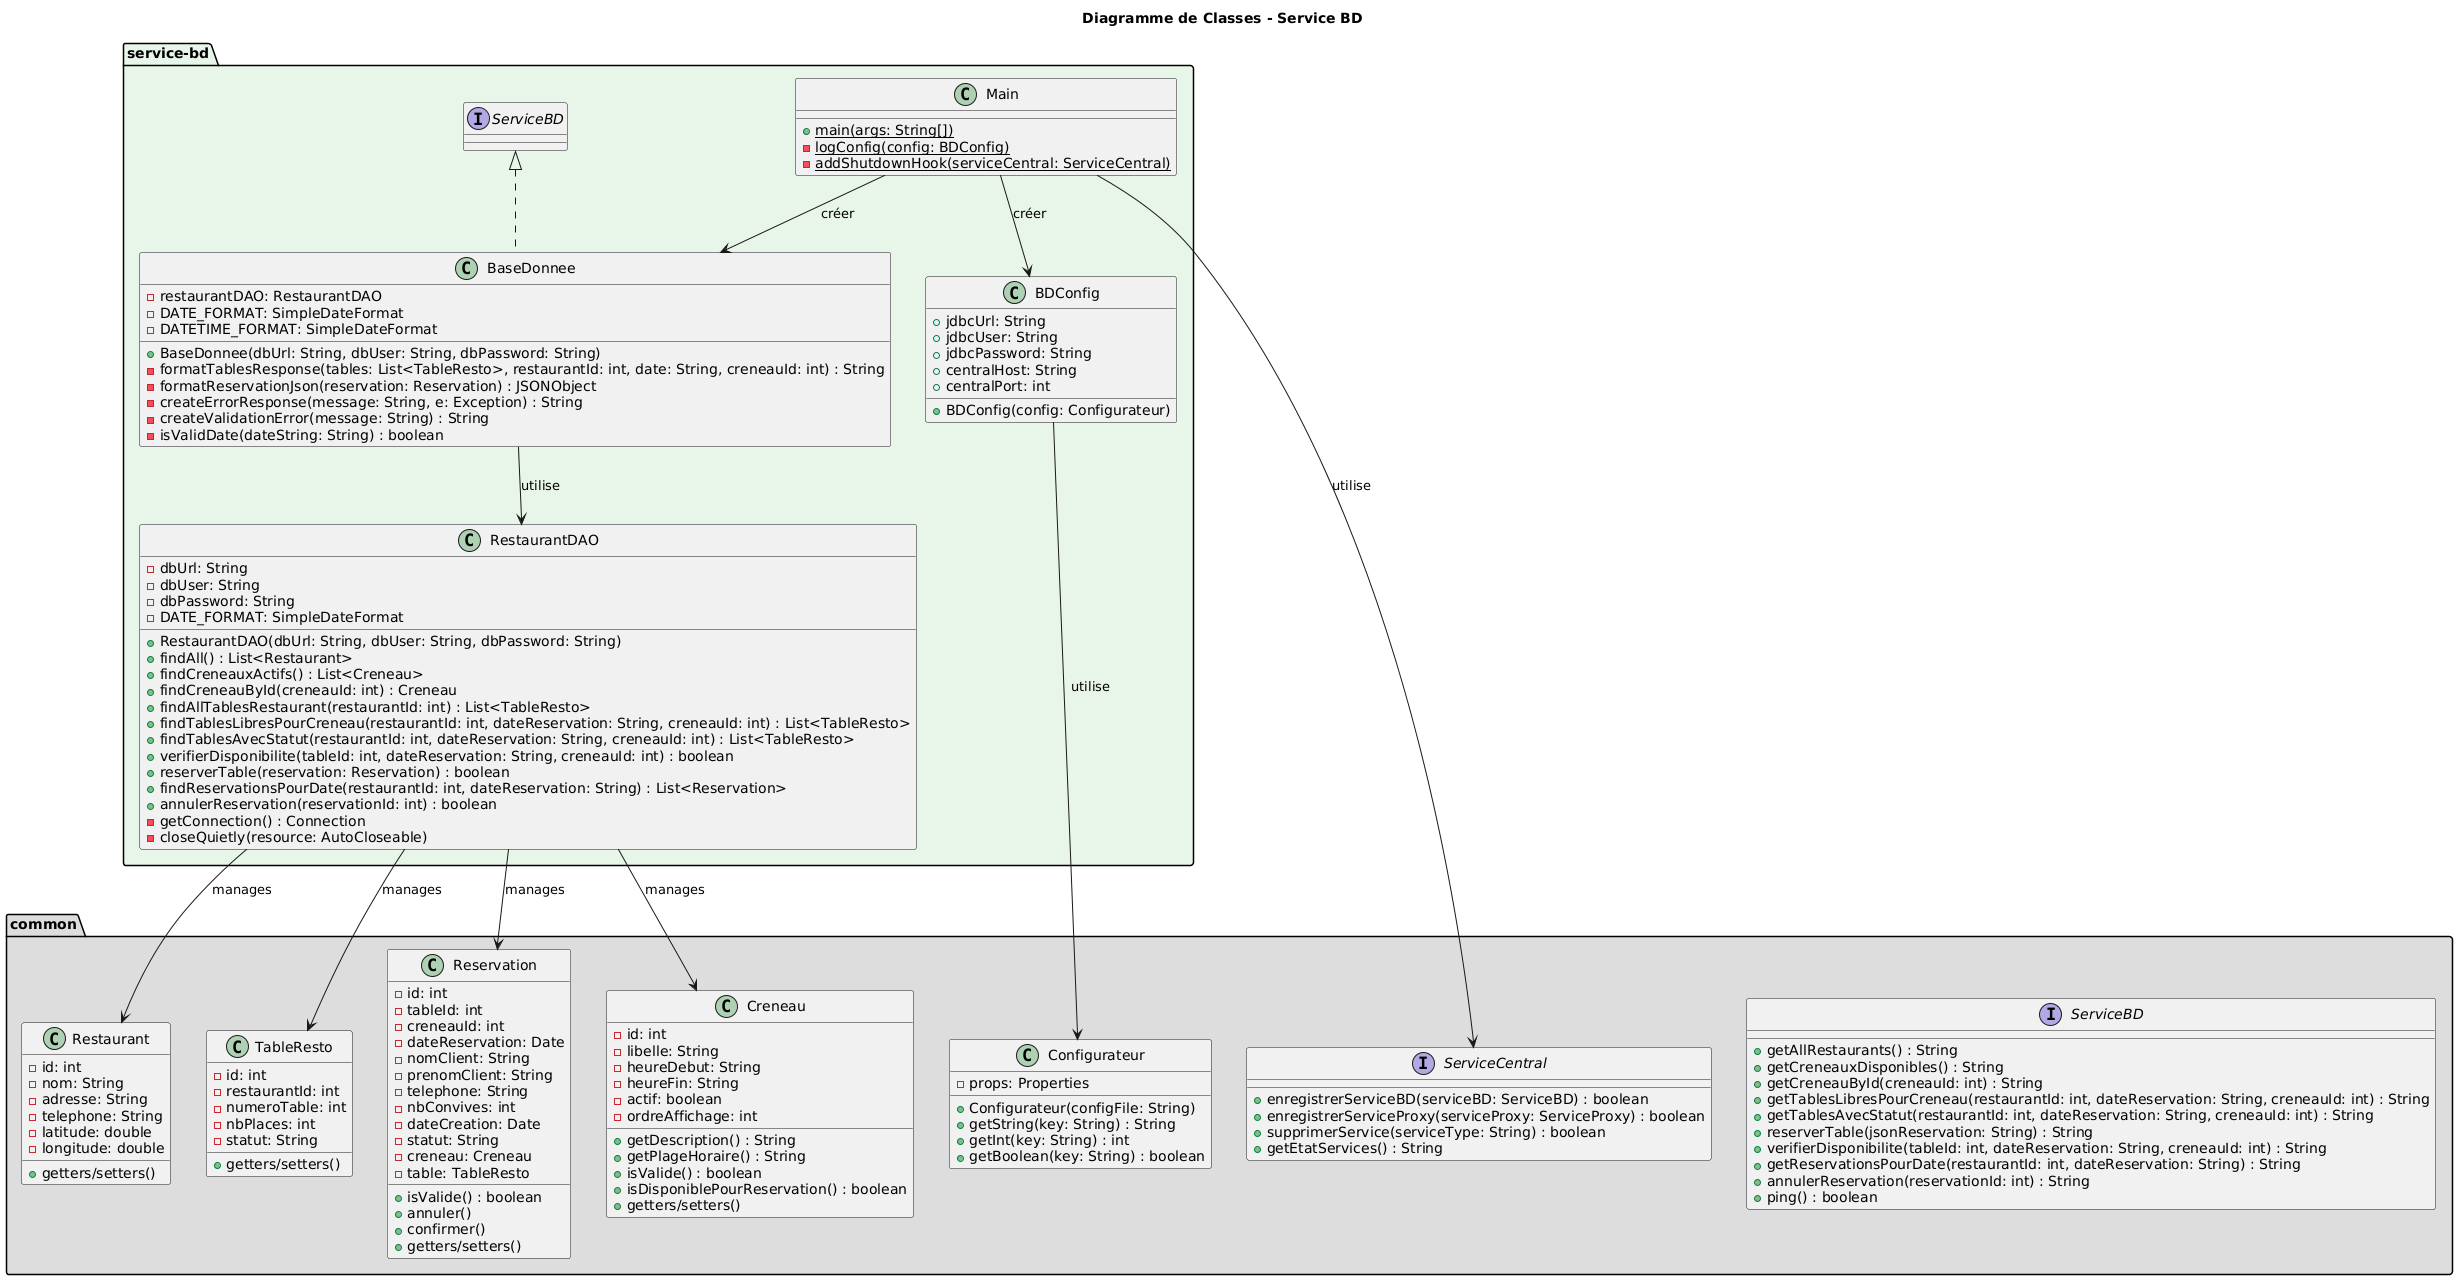

The diagram above was rendered by PlantUML. Its source (embedded in the PNG):
@startuml
title Diagramme de Classes - Service BD

package "common" #DDDDDD {
  interface ServiceBD {
    +getAllRestaurants() : String
    +getCreneauxDisponibles() : String
    +getCreneauById(creneauId: int) : String
    +getTablesLibresPourCreneau(restaurantId: int, dateReservation: String, creneauId: int) : String
    +getTablesAvecStatut(restaurantId: int, dateReservation: String, creneauId: int) : String
    +reserverTable(jsonReservation: String) : String
    +verifierDisponibilite(tableId: int, dateReservation: String, creneauId: int) : String
    +getReservationsPourDate(restaurantId: int, dateReservation: String) : String
    +annulerReservation(reservationId: int) : String
    +ping() : boolean
  }

  interface ServiceCentral {
    +enregistrerServiceBD(serviceBD: ServiceBD) : boolean
    +enregistrerServiceProxy(serviceProxy: ServiceProxy) : boolean
    +supprimerService(serviceType: String) : boolean
    +getEtatServices() : String
  }

  class Restaurant {
    -id: int
    -nom: String
    -adresse: String
    -telephone: String
    -latitude: double
    -longitude: double
    +getters/setters()
  }

  class TableResto {
    -id: int
    -restaurantId: int
    -numeroTable: int
    -nbPlaces: int
    -statut: String
    +getters/setters()
  }

  class Reservation {
    -id: int
    -tableId: int
    -creneauId: int
    -dateReservation: Date
    -nomClient: String
    -prenomClient: String
    -telephone: String
    -nbConvives: int
    -dateCreation: Date
    -statut: String
    -creneau: Creneau
    -table: TableResto
    +isValide() : boolean
    +annuler()
    +confirmer()
    +getters/setters()
  }

  class Creneau {
    -id: int
    -libelle: String
    -heureDebut: String
    -heureFin: String
    -actif: boolean
    -ordreAffichage: int
    +getDescription() : String
    +getPlageHoraire() : String
    +isValide() : boolean
    +isDisponiblePourReservation() : boolean
    +getters/setters()
  }

  class Configurateur {
    -props: Properties
    +Configurateur(configFile: String)
    +getString(key: String) : String
    +getInt(key: String) : int
    +getBoolean(key: String) : boolean
  }
}

package "service-bd" #E8F5E9 {
  class Main {
    +{static} main(args: String[])
    -{static} logConfig(config: BDConfig)
    -{static} addShutdownHook(serviceCentral: ServiceCentral)
  }

  class BDConfig {
    +jdbcUrl: String
    +jdbcUser: String
    +jdbcPassword: String
    +centralHost: String
    +centralPort: int
    +BDConfig(config: Configurateur)
  }

  class BaseDonnee implements ServiceBD {
    -restaurantDAO: RestaurantDAO
    -DATE_FORMAT: SimpleDateFormat
    -DATETIME_FORMAT: SimpleDateFormat
    +BaseDonnee(dbUrl: String, dbUser: String, dbPassword: String)
    -formatTablesResponse(tables: List<TableResto>, restaurantId: int, date: String, creneauId: int) : String
    -formatReservationJson(reservation: Reservation) : JSONObject
    -createErrorResponse(message: String, e: Exception) : String
    -createValidationError(message: String) : String
    -isValidDate(dateString: String) : boolean
  }

  class RestaurantDAO {
    -dbUrl: String
    -dbUser: String
    -dbPassword: String
    -DATE_FORMAT: SimpleDateFormat
    +RestaurantDAO(dbUrl: String, dbUser: String, dbPassword: String)
    +findAll() : List<Restaurant>
    +findCreneauxActifs() : List<Creneau>
    +findCreneauById(creneauId: int) : Creneau
    +findAllTablesRestaurant(restaurantId: int) : List<TableResto>
    +findTablesLibresPourCreneau(restaurantId: int, dateReservation: String, creneauId: int) : List<TableResto>
    +findTablesAvecStatut(restaurantId: int, dateReservation: String, creneauId: int) : List<TableResto>
    +verifierDisponibilite(tableId: int, dateReservation: String, creneauId: int) : boolean
    +reserverTable(reservation: Reservation) : boolean
    +findReservationsPourDate(restaurantId: int, dateReservation: String) : List<Reservation>
    +annulerReservation(reservationId: int) : boolean
    -getConnection() : Connection
    -closeQuietly(resource: AutoCloseable)
  }
}

' Relations
Main --> BDConfig : créer
Main --> BaseDonnee : créer
Main --> ServiceCentral : utilise
BDConfig --> Configurateur : utilise
BaseDonnee --> RestaurantDAO : utilise
RestaurantDAO --> Restaurant : manages
RestaurantDAO --> TableResto : manages
RestaurantDAO --> Reservation : manages
RestaurantDAO --> Creneau : manages
@enduml